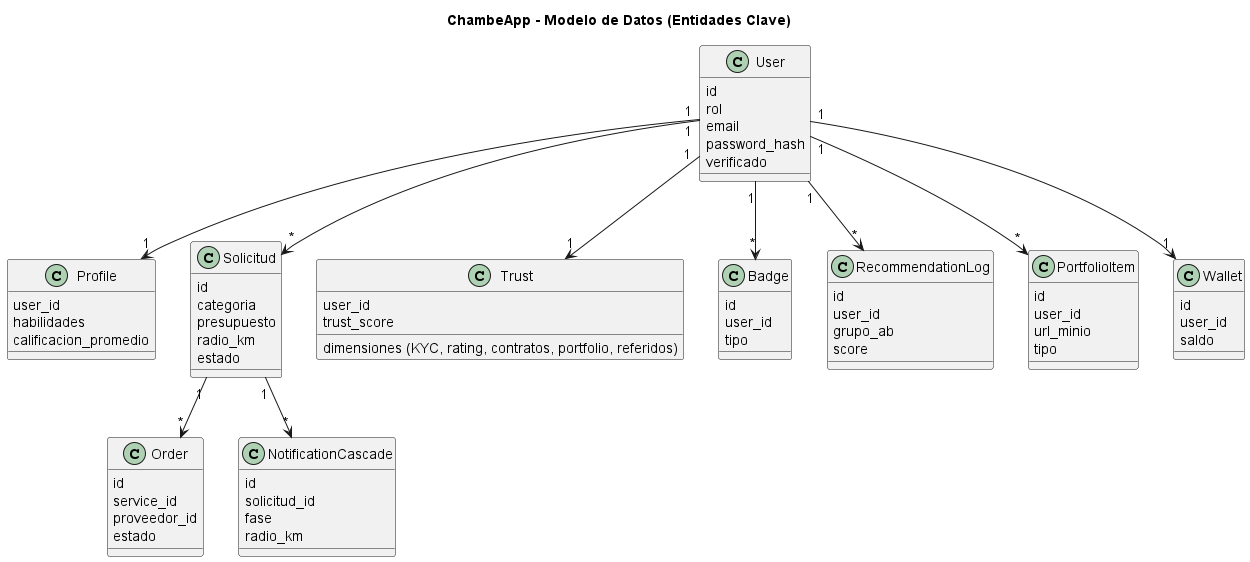

The diagram above was rendered by PlantUML. Its source (embedded in the PNG):
@startuml
title ChambeApp - Modelo de Datos (Entidades Clave)
skinparam classAttributeIconSize 0

class User {
  id
  rol
  email
  password_hash
  verificado
}
class Profile {
  user_id
  habilidades
  calificacion_promedio
}
class Solicitud {
  id
  categoria
  presupuesto
  radio_km
  estado
}
class Order {
  id
  service_id
  proveedor_id
  estado
}
class Trust {
  user_id
  trust_score
  dimensiones (KYC, rating, contratos, portfolio, referidos)
}
class Badge {
  id
  user_id
  tipo
}
class NotificationCascade {
  id
  solicitud_id
  fase
  radio_km
}
class RecommendationLog {
  id
  user_id
  grupo_ab
  score
}
class PortfolioItem {
  id
  user_id
  url_minio
  tipo
}
class Wallet {
  id
  user_id
  saldo
}

User "1" --> "1" Profile
User "1" --> "*" Solicitud
User "1" --> "1" Trust
User "1" --> "*" Badge
User "1" --> "1" Wallet
User "1" --> "*" PortfolioItem
Solicitud "1" --> "*" NotificationCascade
Solicitud "1" --> "*" Order
User "1" --> "*" RecommendationLog
@enduml